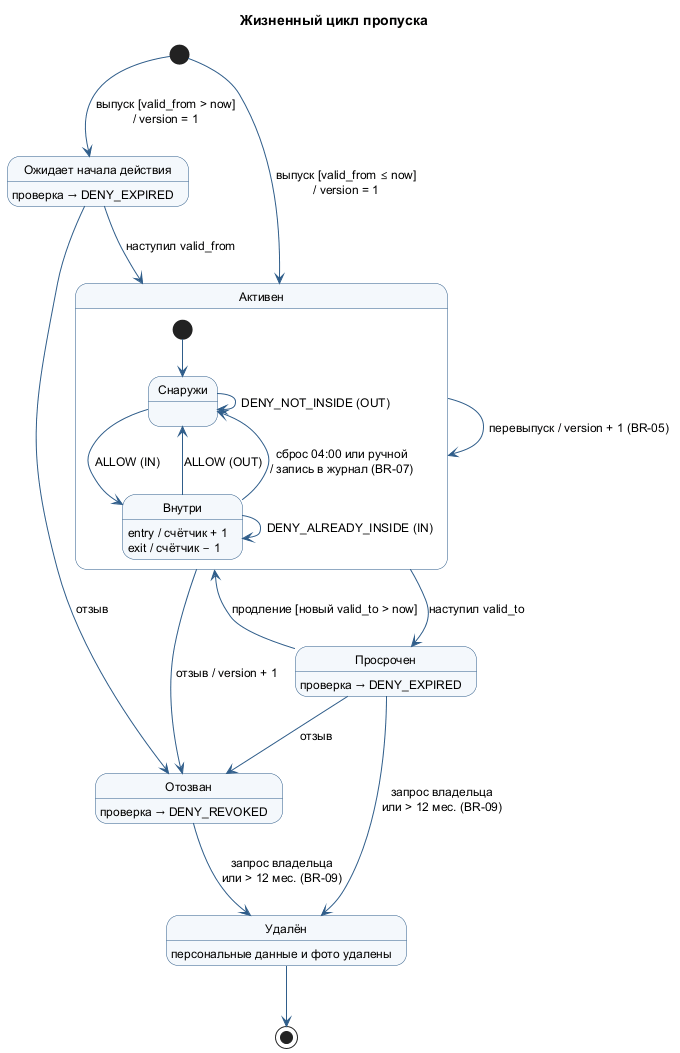

The diagram above was rendered by PlantUML. Its source (embedded in the PNG):
@startuml state-pass-lifecycle
' Диаграмма состояний: жизненный цикл пропуска (UC-04, UC-10, UC-13)
' Связи: статусы = PassStatus в глоссарии; переходы = операции UC-04 и правила BR-03, BR-05, BR-07, BR-09;
' вложенные состояния «Снаружи / Внутри» = присутствие для anti-passback (BR-04)
skinparam defaultFontName "DejaVu Sans"
skinparam defaultFontSize 12
skinparam shadowing false
skinparam state {
  BackgroundColor #F4F8FC
  BorderColor #2F5D8A
  ArrowColor #2F5D8A
}

title Жизненный цикл пропуска

[*] --> pending : выпуск [valid_from > now]\n/ version = 1
[*] --> active : выпуск [valid_from ≤ now]\n/ version = 1

state "Ожидает начала действия" as pending
pending : проверка → DENY_EXPIRED

state "Активен" as active {
  state "Снаружи" as outside
  state "Внутри" as inside
  inside : entry / счётчик + 1
  inside : exit / счётчик − 1

  [*] --> outside
  outside --> inside : ALLOW (IN)
  inside --> outside : ALLOW (OUT)
  inside --> outside : сброс 04:00 или ручной\n/ запись в журнал (BR-07)
  outside --> outside : DENY_NOT_INSIDE (OUT)
  inside --> inside : DENY_ALREADY_INSIDE (IN)
}

state "Просрочен" as expired
expired : проверка → DENY_EXPIRED

state "Отозван" as revoked
revoked : проверка → DENY_REVOKED

state "Удалён" as deleted
deleted : персональные данные и фото удалены

pending --> active : наступил valid_from
active --> active : перевыпуск / version + 1 (BR-05)
active --> expired : наступил valid_to
expired --> active : продление [новый valid_to > now]
active --> revoked : отзыв / version + 1
pending --> revoked : отзыв
expired --> revoked : отзыв
revoked --> deleted : запрос владельца\nили > 12 мес. (BR-09)
expired --> deleted : запрос владельца\nили > 12 мес. (BR-09)
deleted --> [*]
@enduml